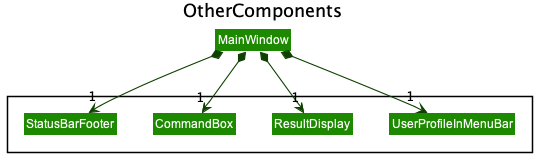

The diagram above was rendered by PlantUML. Its source (embedded in the PNG):
@startuml
!include style.puml
skinparam arrowThickness 1.1
skinparam arrowColor UI_COLOR_T4
skinparam classBackgroundColor UI_COLOR

title OtherComponents

Package "" <<Rectangle>>{
Class UserProfileInMenuBar
Class ResultDisplay
Class CommandBox
Class StatusBarFooter
}

Class MainWindow

MainWindow *-down-> "1" UserProfileInMenuBar
MainWindow *-down-> "1" ResultDisplay
MainWindow *-down-> "1" CommandBox
MainWindow *-down-> "1" StatusBarFooter

@enduml